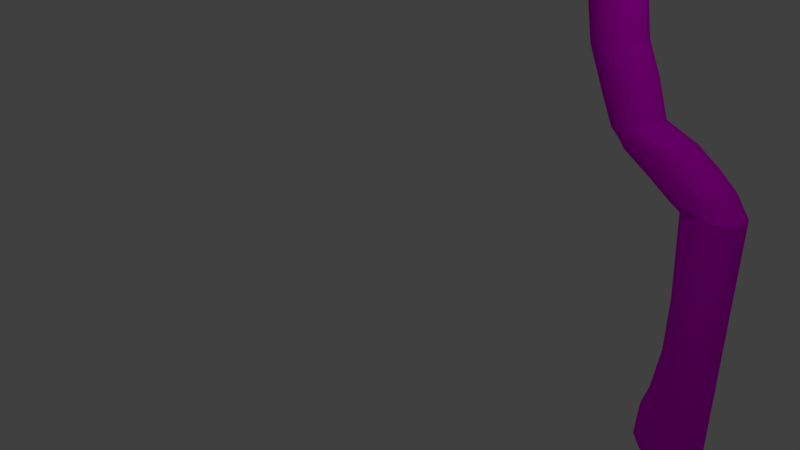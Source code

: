 # Source: Catapult1.blend  (saved by Blender 2.79.0; exported with 4.5.12 LTS)
import bpy
from mathutils import Matrix  # noqa: F401  (used for matrix-valued properties, if any)

bpy.ops.wm.read_factory_settings(use_empty=True)
scene = bpy.context.scene
scene.name = 'Scene'

# ---- collections
col_collection_1 = bpy.data.collections.new('Collection 1'); scene.collection.children.link(col_collection_1)

# ---- images (referenced by path relative to the original .blend; pixels are not part of the script)
import os
ASSET_DIR = os.environ.get("B2B_ASSET_DIR", "")  # directory of the original .blend (textures are referenced by path, not embedded)
HERE = os.path.dirname(os.path.abspath(__file__))  # packed textures are extracted next to this script under _unpacked/

def load_image(name, relpath, width, height, colorspace="sRGB"):
    """Load a texture the original file referenced (path relative to the .blend, or extracted next to this script)."""
    p = next((c for c in (os.path.join(HERE, relpath), os.path.join(ASSET_DIR, relpath)) if relpath and os.path.exists(c)), "")
    if p:
        img = bpy.data.images.load(p, check_existing=True)
        img.name = name
    else:  # same state as the original file: an image datablock whose file is absent (Cycles renders it pink)
        img = bpy.data.images.new(name, width, height)
        img.source = "FILE"
        img.filepath = "//" + (relpath or name)
    img.colorspace_settings.name = colorspace
    return img
img_wood_jpg = load_image('wood.jpg', 'wood.jpg', 1024, 1024, 'sRGB')

# ---- materials (node trees are filled in below, after node groups)
mat_material_009 = bpy.data.materials.new('Material.009')
mat_material_009.alpha_threshold = 0.0
mat_material_009.diffuse_color = (0.04518, 0.01254, 0.003083, 1.0)
mat_material_009.roughness = 0.5
mat_material_008 = bpy.data.materials.new('Material.008')
mat_material_008.alpha_threshold = 0.0
mat_material_008.diffuse_color = (0.305, 0.06882, 0.007328, 1.0)
mat_material_008.specular_color = (0.4487, 0.0984, 0.009621)
mat_material_008.roughness = 0.5

# ---- material node trees
mat_material_009.use_nodes = True; mat_material_009.node_tree.nodes.clear()
_N = mat_material_009.node_tree.nodes; _L = mat_material_009.node_tree.links
n0 = _N.new('ShaderNodeOutputMaterial'); n0.name = 'Material Output'; n0.location = (300, 300)
n1 = _N.new('ShaderNodeBsdfDiffuse'); n1.name = 'Diffuse BSDF'; n1.location = (10, 300)
n1.inputs[0].default_value = (0.0356, 0.009721, 0.002428, 1.0)
_L.new(n1.outputs[0], n0.inputs[0])
n0.is_active_output = True
mat_material_008.use_nodes = True; mat_material_008.node_tree.nodes.clear()
_N = mat_material_008.node_tree.nodes; _L = mat_material_008.node_tree.links
n0 = _N.new('ShaderNodeOutputMaterial'); n0.name = 'Material Output'; n0.location = (300, 300)
n1 = _N.new('ShaderNodeBsdfDiffuse'); n1.name = 'Diffuse BSDF'; n1.location = (10, 300)
n2 = _N.new('ShaderNodeTexImage'); n2.name = 'Image Texture'; n2.location = (-180, 300)
n2.width = 140
n2.image = img_wood_jpg
_L.new(n1.outputs[0], n0.inputs[0])
_L.new(n2.outputs[0], n1.inputs[0])
n0.is_active_output = True

# ---- world
world_world = bpy.data.worlds.new('World'); scene.world = world_world
world_world.color = (0.05088, 0.05088, 0.05088)
world_world.use_sun_shadow = False
world_world.sun_shadow_jitter_overblur = 0.0
world_world.cycles.sampling_method = 'MANUAL'

# ---- cameras
cam_camera = bpy.data.cameras.new('Camera')
cam_camera.clip_end = 100.0
cam_camera.lens = 35.0
cam_camera.sensor_width = 32.0
cam_camera.sensor_height = 18.0
cam_camera.ortho_scale = 7.314
cam_camera.dof.focus_distance = 0.0

# ---- lights
light_lamp = bpy.data.lights.new('Lamp', 'POINT')
light_lamp.transmission_factor = 0.0
light_lamp.cutoff_distance = 30.0
light_lamp.energy = 100.0
light_lamp.shadow_buffer_clip_start = 1.001
light_lamp.shadow_soft_size = 0.1
light_lamp.shadow_maximum_resolution = 0.006
light_lamp.use_absolute_resolution = True

# ---- meshes
me_torus = bpy.data.meshes.new('Torus')
me_torus.from_pydata([(1.25, 0.0, 0.0), (1.217, 0.0, 0.125), (1.125, 0.0, 0.2165), (1.0, 0.0, 0.25), (0.875, 0.0, 0.2165), (0.7835, 0.0, 0.125), (0.75, 0.0, 3.062e-17), (0.7835, 0.0, -0.125), (0.875, 0.0, -0.2165), (1.0, 0.0, -0.25), (1.125, 0.0, -0.2165), (1.217, 0.0, -0.125), (1.239, 0.1632, 0.0), (1.206, 0.1588, 0.125), (1.115, 0.1468, 0.2165), (0.9914, 0.1305, 0.25), (0.8675, 0.1142, 0.2165), (0.7768, 0.1023, 0.125), (0.7436, 0.09789, 3.062e-17), (0.7768, 0.1023, -0.125), (0.8675, 0.1142, -0.2165), (0.9914, 0.1305, -0.25), (1.115, 0.1468, -0.2165), (1.206, 0.1588, -0.125), (1.207, 0.3235, 0.0), (1.175, 0.3149, 0.125), (1.087, 0.2912, 0.2165), (0.9659, 0.2588, 0.25), (0.8452, 0.2265, 0.2165), (0.7568, 0.2028, 0.125), (0.7244, 0.1941, 3.062e-17), (0.7568, 0.2028, -0.125), (0.8452, 0.2265, -0.2165), (0.9659, 0.2588, -0.25), (1.087, 0.2912, -0.2165), (1.175, 0.3149, -0.125), (1.155, 0.4784, 0.0), (1.124, 0.4655, 0.125), (1.039, 0.4305, 0.2165), (0.9239, 0.3827, 0.25), (0.8084, 0.3348, 0.2165), (0.7239, 0.2998, 0.125), (0.6929, 0.287, 3.062e-17), (0.7239, 0.2998, -0.125), (0.8084, 0.3348, -0.2165), (0.9239, 0.3827, -0.25), (1.039, 0.4305, -0.2165), (1.124, 0.4655, -0.125), (1.083, 0.625, 0.0), (1.054, 0.6083, 0.125), (0.9743, 0.5625, 0.2165), (0.866, 0.5, 0.25), (0.7578, 0.4375, 0.2165), (0.6785, 0.3917, 0.125), (0.6495, 0.375, 3.062e-17), (0.6785, 0.3917, -0.125), (0.7578, 0.4375, -0.2165), (0.866, 0.5, -0.25), (0.9743, 0.5625, -0.2165), (1.054, 0.6083, -0.125), (0.9917, 0.761, 0.0), (0.9651, 0.7406, 0.125), (0.8925, 0.6849, 0.2165), (0.7934, 0.6088, 0.25), (0.6942, 0.5327, 0.2165), (0.6216, 0.477, 0.125), (0.595, 0.4566, 3.062e-17), (0.6216, 0.477, -0.125), (0.6942, 0.5327, -0.2165), (0.7934, 0.6088, -0.25), (0.8925, 0.6849, -0.2165), (0.9651, 0.7406, -0.125), (0.8839, 0.8839, 0.0), (0.8602, 0.8602, 0.125), (0.7955, 0.7955, 0.2165), (0.7071, 0.7071, 0.25), (0.6187, 0.6187, 0.2165), (0.554, 0.554, 0.125), (0.5303, 0.5303, 3.062e-17), (0.554, 0.554, -0.125), (0.6187, 0.6187, -0.2165), (0.7071, 0.7071, -0.25), (0.7955, 0.7955, -0.2165), (0.8602, 0.8602, -0.125), (0.761, 0.9917, 0.0), (0.7406, 0.9651, 0.125), (0.6849, 0.8925, 0.2165), (0.6088, 0.7934, 0.25), (0.5327, 0.6942, 0.2165), (0.477, 0.6216, 0.125), (0.4566, 0.595, 3.062e-17), (0.477, 0.6216, -0.125), (0.5327, 0.6942, -0.2165), (0.6088, 0.7934, -0.25), (0.6849, 0.8925, -0.2165), (0.7406, 0.9651, -0.125), (0.625, 1.083, 0.0), (0.6083, 1.054, 0.125), (0.5625, 0.9743, 0.2165), (0.5, 0.866, 0.25), (0.4375, 0.7578, 0.2165), (0.3917, 0.6785, 0.125), (0.375, 0.6495, 3.062e-17), (0.3917, 0.6785, -0.125), (0.4375, 0.7578, -0.2165), (0.5, 0.866, -0.25), (0.5625, 0.9743, -0.2165), (0.6083, 1.054, -0.125), (0.4784, 1.155, 0.0), (0.4655, 1.124, 0.125), (0.4305, 1.039, 0.2165), (0.3827, 0.9239, 0.25), (0.3348, 0.8084, 0.2165), (0.2998, 0.7239, 0.125), (0.287, 0.6929, 3.062e-17), (0.2998, 0.7239, -0.125), (0.3348, 0.8084, -0.2165), (0.3827, 0.9239, -0.25), (0.4305, 1.039, -0.2165), (0.4655, 1.124, -0.125), (0.3235, 1.207, 0.0), (0.3149, 1.175, 0.125), (0.2912, 1.087, 0.2165), (0.2588, 0.9659, 0.25), (0.2265, 0.8452, 0.2165), (0.2028, 0.7568, 0.125), (0.1941, 0.7244, 3.062e-17), (0.2028, 0.7568, -0.125), (0.2265, 0.8452, -0.2165), (0.2588, 0.9659, -0.25), (0.2912, 1.087, -0.2165), (0.3149, 1.175, -0.125), (0.1632, 1.239, 0.0), (0.1588, 1.206, 0.125), (0.1468, 1.115, 0.2165), (0.1305, 0.9914, 0.25), (0.1142, 0.8675, 0.2165), (0.1023, 0.7768, 0.125), (0.09789, 0.7436, 3.062e-17), (0.1023, 0.7768, -0.125), (0.1142, 0.8675, -0.2165), (0.1305, 0.9914, -0.25), (0.1468, 1.115, -0.2165), (0.1588, 1.206, -0.125), (9.437e-08, 1.25, 0.0), (9.184e-08, 1.217, 0.125), (8.494e-08, 1.125, 0.2165), (7.55e-08, 1.0, 0.25), (6.606e-08, 0.875, 0.2165), (5.915e-08, 0.7835, 0.125), (5.662e-08, 0.75, 3.062e-17), (5.915e-08, 0.7835, -0.125), (6.606e-08, 0.875, -0.2165), (7.55e-08, 1.0, -0.25), (8.494e-08, 1.125, -0.2165), (9.184e-08, 1.217, -0.125), (-0.1632, 1.239, 0.0), (-0.1588, 1.206, 0.125), (-0.1468, 1.115, 0.2165), (-0.1305, 0.9914, 0.25), (-0.1142, 0.8675, 0.2165), (-0.1023, 0.7768, 0.125), (-0.09789, 0.7436, 3.062e-17), (-0.1023, 0.7768, -0.125), (-0.1142, 0.8675, -0.2165), (-0.1305, 0.9914, -0.25), (-0.1468, 1.115, -0.2165), (-0.1588, 1.206, -0.125), (-0.3235, 1.207, 0.0), (-0.3149, 1.175, 0.125), (-0.2912, 1.087, 0.2165), (-0.2588, 0.9659, 0.25), (-0.2265, 0.8452, 0.2165), (-0.2028, 0.7568, 0.125), (-0.1941, 0.7244, 3.062e-17), (-0.2028, 0.7568, -0.125), (-0.2265, 0.8452, -0.2165), (-0.2588, 0.9659, -0.25), (-0.2912, 1.087, -0.2165), (-0.3149, 1.175, -0.125), (-0.4784, 1.155, 0.0), (-0.4655, 1.124, 0.125), (-0.4305, 1.039, 0.2165), (-0.3827, 0.9239, 0.25), (-0.3348, 0.8084, 0.2165), (-0.2998, 0.7239, 0.125), (-0.287, 0.6929, 3.062e-17), (-0.2998, 0.7239, -0.125), (-0.3348, 0.8084, -0.2165), (-0.3827, 0.9239, -0.25), (-0.4305, 1.039, -0.2165), (-0.4655, 1.124, -0.125), (-0.625, 1.083, 0.0), (-0.6083, 1.054, 0.125), (-0.5625, 0.9743, 0.2165), (-0.5, 0.866, 0.25), (-0.4375, 0.7578, 0.2165), (-0.3917, 0.6785, 0.125), (-0.375, 0.6495, 3.062e-17), (-0.3917, 0.6785, -0.125), (-0.4375, 0.7578, -0.2165), (-0.5, 0.866, -0.25), (-0.5625, 0.9743, -0.2165), (-0.6083, 1.054, -0.125), (-0.761, 0.9917, 0.0), (-0.7406, 0.9651, 0.125), (-0.6849, 0.8925, 0.2165), (-0.6088, 0.7934, 0.25), (-0.5327, 0.6942, 0.2165), (-0.477, 0.6216, 0.125), (-0.4566, 0.595, 3.062e-17), (-0.477, 0.6216, -0.125), (-0.5327, 0.6942, -0.2165), (-0.6088, 0.7934, -0.25), (-0.6849, 0.8925, -0.2165), (-0.7406, 0.9651, -0.125), (-0.8839, 0.8839, 0.0), (-0.8602, 0.8602, 0.125), (-0.7955, 0.7955, 0.2165), (-0.7071, 0.7071, 0.25), (-0.6187, 0.6187, 0.2165), (-0.554, 0.554, 0.125), (-0.5303, 0.5303, 3.062e-17), (-0.554, 0.554, -0.125), (-0.6187, 0.6187, -0.2165), (-0.7071, 0.7071, -0.25), (-0.7955, 0.7955, -0.2165), (-0.8602, 0.8602, -0.125), (-0.9917, 0.761, 0.0), (-0.9651, 0.7406, 0.125), (-0.8925, 0.6849, 0.2165), (-0.7934, 0.6088, 0.25), (-0.6942, 0.5327, 0.2165), (-0.6216, 0.477, 0.125), (-0.595, 0.4566, 3.062e-17), (-0.6216, 0.477, -0.125), (-0.6942, 0.5327, -0.2165), (-0.7934, 0.6088, -0.25), (-0.8925, 0.6849, -0.2165), (-0.9651, 0.7406, -0.125), (-1.083, 0.625, 0.0), (-1.054, 0.6083, 0.125), (-0.9743, 0.5625, 0.2165), (-0.866, 0.5, 0.25), (-0.7578, 0.4375, 0.2165), (-0.6785, 0.3917, 0.125), (-0.6495, 0.375, 3.062e-17), (-0.6785, 0.3917, -0.125), (-0.7578, 0.4375, -0.2165), (-0.866, 0.5, -0.25), (-0.9743, 0.5625, -0.2165), (-1.054, 0.6083, -0.125), (-1.155, 0.4784, 0.0), (-1.124, 0.4655, 0.125), (-1.039, 0.4305, 0.2165), (-0.9239, 0.3827, 0.25), (-0.8084, 0.3348, 0.2165), (-0.7239, 0.2998, 0.125), (-0.6929, 0.287, 3.062e-17), (-0.7239, 0.2998, -0.125), (-0.8084, 0.3348, -0.2165), (-0.9239, 0.3827, -0.25), (-1.039, 0.4305, -0.2165), (-1.124, 0.4655, -0.125), (-1.207, 0.3235, 0.0), (-1.175, 0.3149, 0.125), (-1.087, 0.2912, 0.2165), (-0.9659, 0.2588, 0.25), (-0.8452, 0.2265, 0.2165), (-0.7568, 0.2028, 0.125), (-0.7244, 0.1941, 3.062e-17), (-0.7568, 0.2028, -0.125), (-0.8452, 0.2265, -0.2165), (-0.9659, 0.2588, -0.25), (-1.087, 0.2912, -0.2165), (-1.175, 0.3149, -0.125), (-1.239, 0.1632, 0.0), (-1.206, 0.1588, 0.125), (-1.115, 0.1468, 0.2165), (-0.9914, 0.1305, 0.25), (-0.8675, 0.1142, 0.2165), (-0.7768, 0.1023, 0.125), (-0.7436, 0.09789, 3.062e-17), (-0.7768, 0.1023, -0.125), (-0.8675, 0.1142, -0.2165), (-0.9914, 0.1305, -0.25), (-1.115, 0.1468, -0.2165), (-1.206, 0.1588, -0.125), (-1.25, 1.093e-07, 0.0), (-1.217, 1.064e-07, 0.125), (-1.125, 9.835e-08, 0.2165), (-1.0, 8.742e-08, 0.25), (-0.875, 7.649e-08, 0.2165), (-0.7835, 6.85e-08, 0.125), (-0.75, 6.557e-08, 3.062e-17), (-0.7835, 6.85e-08, -0.125), (-0.875, 7.649e-08, -0.2165), (-1.0, 8.742e-08, -0.25), (-1.125, 9.835e-08, -0.2165), (-1.217, 1.064e-07, -0.125), (-1.239, -0.1632, 0.0), (-1.206, -0.1588, 0.125), (-1.115, -0.1468, 0.2165), (-0.9914, -0.1305, 0.25), (-0.8675, -0.1142, 0.2165), (-0.7768, -0.1023, 0.125), (-0.7436, -0.09789, 3.062e-17), (-0.7768, -0.1023, -0.125), (-0.8675, -0.1142, -0.2165), (-0.9914, -0.1305, -0.25), (-1.115, -0.1468, -0.2165), (-1.206, -0.1588, -0.125), (-1.207, -0.3235, 0.0), (-1.175, -0.3149, 0.125), (-1.087, -0.2912, 0.2165), (-0.9659, -0.2588, 0.25), (-0.8452, -0.2265, 0.2165), (-0.7568, -0.2028, 0.125), (-0.7244, -0.1941, 3.062e-17), (-0.7568, -0.2028, -0.125), (-0.8452, -0.2265, -0.2165), (-0.9659, -0.2588, -0.25), (-1.087, -0.2912, -0.2165), (-1.175, -0.3149, -0.125), (-1.155, -0.4784, 0.0), (-1.124, -0.4655, 0.125), (-1.039, -0.4305, 0.2165), (-0.9239, -0.3827, 0.25), (-0.8084, -0.3348, 0.2165), (-0.7239, -0.2998, 0.125), (-0.6929, -0.287, 3.062e-17), (-0.7239, -0.2998, -0.125), (-0.8084, -0.3348, -0.2165), (-0.9239, -0.3827, -0.25), (-1.039, -0.4305, -0.2165), (-1.124, -0.4655, -0.125), (-1.083, -0.625, 0.0), (-1.054, -0.6083, 0.125), (-0.9743, -0.5625, 0.2165), (-0.866, -0.5, 0.25), (-0.7578, -0.4375, 0.2165), (-0.6785, -0.3917, 0.125), (-0.6495, -0.375, 3.062e-17), (-0.6785, -0.3917, -0.125), (-0.7578, -0.4375, -0.2165), (-0.866, -0.5, -0.25), (-0.9743, -0.5625, -0.2165), (-1.054, -0.6083, -0.125), (-0.9917, -0.761, 0.0), (-0.9651, -0.7406, 0.125), (-0.8925, -0.6849, 0.2165), (-0.7934, -0.6088, 0.25), (-0.6942, -0.5327, 0.2165), (-0.6216, -0.477, 0.125), (-0.595, -0.4566, 3.062e-17), (-0.6216, -0.477, -0.125), (-0.6942, -0.5327, -0.2165), (-0.7934, -0.6088, -0.25), (-0.8925, -0.6849, -0.2165), (-0.9651, -0.7406, -0.125), (-0.8839, -0.8839, 0.0), (-0.8602, -0.8602, 0.125), (-0.7955, -0.7955, 0.2165), (-0.7071, -0.7071, 0.25), (-0.6187, -0.6187, 0.2165), (-0.554, -0.554, 0.125), (-0.5303, -0.5303, 3.062e-17), (-0.554, -0.554, -0.125), (-0.6187, -0.6187, -0.2165), (-0.7071, -0.7071, -0.25), (-0.7955, -0.7955, -0.2165), (-0.8602, -0.8602, -0.125), (-0.761, -0.9917, 0.0), (-0.7406, -0.9651, 0.125), (-0.6849, -0.8925, 0.2165), (-0.6088, -0.7934, 0.25), (-0.5327, -0.6942, 0.2165), (-0.477, -0.6216, 0.125), (-0.4566, -0.595, 3.062e-17), (-0.477, -0.6216, -0.125), (-0.5327, -0.6942, -0.2165), (-0.6088, -0.7934, -0.25), (-0.6849, -0.8925, -0.2165), (-0.7406, -0.9651, -0.125), (-0.625, -1.083, 0.0), (-0.6083, -1.054, 0.125), (-0.5625, -0.9743, 0.2165), (-0.5, -0.866, 0.25), (-0.4375, -0.7578, 0.2165), (-0.3917, -0.6785, 0.125), (-0.375, -0.6495, 3.062e-17), (-0.3917, -0.6785, -0.125), (-0.4375, -0.7578, -0.2165), (-0.5, -0.866, -0.25), (-0.5625, -0.9743, -0.2165), (-0.6083, -1.054, -0.125), (-0.4784, -1.155, 0.0), (-0.4655, -1.124, 0.125), (-0.4305, -1.039, 0.2165), (-0.3827, -0.9239, 0.25), (-0.3348, -0.8084, 0.2165), (-0.2998, -0.7239, 0.125), (-0.287, -0.6929, 3.062e-17), (-0.2998, -0.7239, -0.125), (-0.3348, -0.8084, -0.2165), (-0.3827, -0.9239, -0.25), (-0.4305, -1.039, -0.2165), (-0.4655, -1.124, -0.125), (-0.3235, -1.207, 0.0), (-0.3149, -1.175, 0.125), (-0.2912, -1.087, 0.2165), (-0.2588, -0.9659, 0.25), (-0.2265, -0.8452, 0.2165), (-0.2028, -0.7568, 0.125), (-0.1941, -0.7244, 3.062e-17), (-0.2028, -0.7568, -0.125), (-0.2265, -0.8452, -0.2165), (-0.2588, -0.9659, -0.25), (-0.2912, -1.087, -0.2165), (-0.3149, -1.175, -0.125), (-0.1632, -1.239, 0.0), (-0.1588, -1.206, 0.125), (-0.1468, -1.115, 0.2165), (-0.1305, -0.9914, 0.25), (-0.1142, -0.8675, 0.2165), (-0.1023, -0.7768, 0.125), (-0.0979, -0.7436, 3.062e-17), (-0.1023, -0.7768, -0.125), (-0.1142, -0.8675, -0.2165), (-0.1305, -0.9914, -0.25), (-0.1468, -1.115, -0.2165), (-0.1588, -1.206, -0.125), (9.437e-08, -1.25, 0.0), (9.184e-08, -1.217, 0.125), (8.494e-08, -1.125, 0.2165), (7.55e-08, -1.0, 0.25), (6.606e-08, -0.875, 0.2165), (5.915e-08, -0.7835, 0.125), (5.662e-08, -0.75, 3.062e-17), (5.915e-08, -0.7835, -0.125), (6.606e-08, -0.875, -0.2165), (7.55e-08, -1.0, -0.25), (8.494e-08, -1.125, -0.2165), (9.184e-08, -1.217, -0.125), (0.1632, -1.239, 0.0), (0.1588, -1.206, 0.125), (0.1468, -1.115, 0.2165), (0.1305, -0.9914, 0.25), (0.1142, -0.8675, 0.2165), (0.1023, -0.7768, 0.125), (0.09789, -0.7436, 3.062e-17), (0.1023, -0.7768, -0.125), (0.1142, -0.8675, -0.2165), (0.1305, -0.9914, -0.25), (0.1468, -1.115, -0.2165), (0.1588, -1.206, -0.125), (0.3235, -1.207, 0.0), (0.3149, -1.175, 0.125), (0.2912, -1.087, 0.2165), (0.2588, -0.9659, 0.25), (0.2265, -0.8452, 0.2165), (0.2028, -0.7568, 0.125), (0.1941, -0.7244, 3.062e-17), (0.2028, -0.7568, -0.125), (0.2265, -0.8452, -0.2165), (0.2588, -0.9659, -0.25), (0.2912, -1.087, -0.2165), (0.3149, -1.175, -0.125), (0.4784, -1.155, 0.0), (0.4655, -1.124, 0.125), (0.4305, -1.039, 0.2165), (0.3827, -0.9239, 0.25), (0.3348, -0.8084, 0.2165), (0.2998, -0.7239, 0.125), (0.287, -0.6929, 3.062e-17), (0.2998, -0.7239, -0.125), (0.3348, -0.8084, -0.2165), (0.3827, -0.9239, -0.25), (0.4305, -1.039, -0.2165), (0.4655, -1.124, -0.125), (0.625, -1.083, 0.0), (0.6083, -1.054, 0.125), (0.5625, -0.9743, 0.2165), (0.5, -0.866, 0.25), (0.4375, -0.7578, 0.2165), (0.3917, -0.6785, 0.125), (0.375, -0.6495, 3.062e-17), (0.3917, -0.6785, -0.125), (0.4375, -0.7578, -0.2165), (0.5, -0.866, -0.25), (0.5625, -0.9743, -0.2165), (0.6083, -1.054, -0.125), (0.761, -0.9917, 0.0), (0.7406, -0.9651, 0.125), (0.6849, -0.8925, 0.2165), (0.6088, -0.7934, 0.25), (0.5327, -0.6942, 0.2165), (0.477, -0.6216, 0.125), (0.4566, -0.595, 3.062e-17), (0.477, -0.6216, -0.125), (0.5327, -0.6942, -0.2165), (0.6088, -0.7934, -0.25), (0.6849, -0.8925, -0.2165), (0.7406, -0.9651, -0.125), (0.8839, -0.8839, 0.0), (0.8602, -0.8602, 0.125), (0.7955, -0.7955, 0.2165), (0.7071, -0.7071, 0.25), (0.6187, -0.6187, 0.2165), (0.554, -0.554, 0.125), (0.5303, -0.5303, 3.062e-17), (0.554, -0.554, -0.125), (0.6187, -0.6187, -0.2165), (0.7071, -0.7071, -0.25), (0.7955, -0.7955, -0.2165), (0.8602, -0.8602, -0.125), (0.9917, -0.761, 0.0), (0.9651, -0.7406, 0.125), (0.8925, -0.6849, 0.2165), (0.7934, -0.6088, 0.25), (0.6942, -0.5327, 0.2165), (0.6216, -0.477, 0.125), (0.595, -0.4566, 3.062e-17), (0.6216, -0.477, -0.125), (0.6942, -0.5327, -0.2165), (0.7934, -0.6088, -0.25), (0.8925, -0.6849, -0.2165), (0.9651, -0.7406, -0.125), (1.083, -0.625, 0.0), (1.054, -0.6083, 0.125), (0.9743, -0.5625, 0.2165), (0.866, -0.5, 0.25), (0.7578, -0.4375, 0.2165), (0.6785, -0.3917, 0.125), (0.6495, -0.375, 3.062e-17), (0.6785, -0.3917, -0.125), (0.7578, -0.4375, -0.2165), (0.866, -0.5, -0.25), (0.9743, -0.5625, -0.2165), (1.054, -0.6083, -0.125), (1.155, -0.4784, 0.0), (1.124, -0.4655, 0.125), (1.039, -0.4305, 0.2165), (0.9239, -0.3827, 0.25), (0.8084, -0.3348, 0.2165), (0.7239, -0.2998, 0.125), (0.6929, -0.287, 3.062e-17), (0.7239, -0.2998, -0.125), (0.8084, -0.3348, -0.2165), (0.9239, -0.3827, -0.25), (1.039, -0.4305, -0.2165), (1.124, -0.4655, -0.125), (1.207, -0.3235, 0.0), (1.175, -0.3149, 0.125), (1.087, -0.2912, 0.2165), (0.9659, -0.2588, 0.25), (0.8452, -0.2265, 0.2165), (0.7568, -0.2028, 0.125), (0.7244, -0.1941, 3.062e-17), (0.7568, -0.2028, -0.125), (0.8452, -0.2265, -0.2165), (0.9659, -0.2588, -0.25), (1.087, -0.2912, -0.2165), (1.175, -0.3149, -0.125), (1.239, -0.1632, 0.0), (1.206, -0.1588, 0.125), (1.115, -0.1468, 0.2165), (0.9914, -0.1305, 0.25), (0.8675, -0.1142, 0.2165), (0.7768, -0.1023, 0.125), (0.7436, -0.09789, 3.062e-17), (0.7768, -0.1023, -0.125), (0.8675, -0.1142, -0.2165), (0.9914, -0.1305, -0.25), (1.115, -0.1468, -0.2165), (1.206, -0.1588, -0.125)], [], [(0, 12, 13, 1), (1, 13, 14, 2), (2, 14, 15, 3), (3, 15, 16, 4), (4, 16, 17, 5), (5, 17, 18, 6), (6, 18, 19, 7), (7, 19, 20, 8), (8, 20, 21, 9), (9, 21, 22, 10), (10, 22, 23, 11), (11, 23, 12, 0), (12, 24, 25, 13), (13, 25, 26, 14), (14, 26, 27, 15), (15, 27, 28, 16), (16, 28, 29, 17), (17, 29, 30, 18), (18, 30, 31, 19), (19, 31, 32, 20), (20, 32, 33, 21), (21, 33, 34, 22), (22, 34, 35, 23), (23, 35, 24, 12), (24, 36, 37, 25), (25, 37, 38, 26), (26, 38, 39, 27), (27, 39, 40, 28), (28, 40, 41, 29), (29, 41, 42, 30), (30, 42, 43, 31), (31, 43, 44, 32), (32, 44, 45, 33), (33, 45, 46, 34), (34, 46, 47, 35), (35, 47, 36, 24), (36, 48, 49, 37), (37, 49, 50, 38), (38, 50, 51, 39), (39, 51, 52, 40), (40, 52, 53, 41), (41, 53, 54, 42), (42, 54, 55, 43), (43, 55, 56, 44), (44, 56, 57, 45), (45, 57, 58, 46), (46, 58, 59, 47), (47, 59, 48, 36), (48, 60, 61, 49), (49, 61, 62, 50), (50, 62, 63, 51), (51, 63, 64, 52), (52, 64, 65, 53), (53, 65, 66, 54), (54, 66, 67, 55), (55, 67, 68, 56), (56, 68, 69, 57), (57, 69, 70, 58), (58, 70, 71, 59), (59, 71, 60, 48), (60, 72, 73, 61), (61, 73, 74, 62), (62, 74, 75, 63), (63, 75, 76, 64), (64, 76, 77, 65), (65, 77, 78, 66), (66, 78, 79, 67), (67, 79, 80, 68), (68, 80, 81, 69), (69, 81, 82, 70), (70, 82, 83, 71), (71, 83, 72, 60), (72, 84, 85, 73), (73, 85, 86, 74), (74, 86, 87, 75), (75, 87, 88, 76), (76, 88, 89, 77), (77, 89, 90, 78), (78, 90, 91, 79), (79, 91, 92, 80), (80, 92, 93, 81), (81, 93, 94, 82), (82, 94, 95, 83), (83, 95, 84, 72), (84, 96, 97, 85), (85, 97, 98, 86), (86, 98, 99, 87), (87, 99, 100, 88), (88, 100, 101, 89), (89, 101, 102, 90), (90, 102, 103, 91), (91, 103, 104, 92), (92, 104, 105, 93), (93, 105, 106, 94), (94, 106, 107, 95), (95, 107, 96, 84), (96, 108, 109, 97), (97, 109, 110, 98), (98, 110, 111, 99), (99, 111, 112, 100), (100, 112, 113, 101), (101, 113, 114, 102), (102, 114, 115, 103), (103, 115, 116, 104), (104, 116, 117, 105), (105, 117, 118, 106), (106, 118, 119, 107), (107, 119, 108, 96), (108, 120, 121, 109), (109, 121, 122, 110), (110, 122, 123, 111), (111, 123, 124, 112), (112, 124, 125, 113), (113, 125, 126, 114), (114, 126, 127, 115), (115, 127, 128, 116), (116, 128, 129, 117), (117, 129, 130, 118), (118, 130, 131, 119), (119, 131, 120, 108), (120, 132, 133, 121), (121, 133, 134, 122), (122, 134, 135, 123), (123, 135, 136, 124), (124, 136, 137, 125), (125, 137, 138, 126), (126, 138, 139, 127), (127, 139, 140, 128), (128, 140, 141, 129), (129, 141, 142, 130), (130, 142, 143, 131), (131, 143, 132, 120), (132, 144, 145, 133), (133, 145, 146, 134), (134, 146, 147, 135), (135, 147, 148, 136), (136, 148, 149, 137), (137, 149, 150, 138), (138, 150, 151, 139), (139, 151, 152, 140), (140, 152, 153, 141), (141, 153, 154, 142), (142, 154, 155, 143), (143, 155, 144, 132), (144, 156, 157, 145), (145, 157, 158, 146), (146, 158, 159, 147), (147, 159, 160, 148), (148, 160, 161, 149), (149, 161, 162, 150), (150, 162, 163, 151), (151, 163, 164, 152), (152, 164, 165, 153), (153, 165, 166, 154), (154, 166, 167, 155), (155, 167, 156, 144), (156, 168, 169, 157), (157, 169, 170, 158), (158, 170, 171, 159), (159, 171, 172, 160), (160, 172, 173, 161), (161, 173, 174, 162), (162, 174, 175, 163), (163, 175, 176, 164), (164, 176, 177, 165), (165, 177, 178, 166), (166, 178, 179, 167), (167, 179, 168, 156), (168, 180, 181, 169), (169, 181, 182, 170), (170, 182, 183, 171), (171, 183, 184, 172), (172, 184, 185, 173), (173, 185, 186, 174), (174, 186, 187, 175), (175, 187, 188, 176), (176, 188, 189, 177), (177, 189, 190, 178), (178, 190, 191, 179), (179, 191, 180, 168), (180, 192, 193, 181), (181, 193, 194, 182), (182, 194, 195, 183), (183, 195, 196, 184), (184, 196, 197, 185), (185, 197, 198, 186), (186, 198, 199, 187), (187, 199, 200, 188), (188, 200, 201, 189), (189, 201, 202, 190), (190, 202, 203, 191), (191, 203, 192, 180), (192, 204, 205, 193), (193, 205, 206, 194), (194, 206, 207, 195), (195, 207, 208, 196), (196, 208, 209, 197), (197, 209, 210, 198), (198, 210, 211, 199), (199, 211, 212, 200), (200, 212, 213, 201), (201, 213, 214, 202), (202, 214, 215, 203), (203, 215, 204, 192), (204, 216, 217, 205), (205, 217, 218, 206), (206, 218, 219, 207), (207, 219, 220, 208), (208, 220, 221, 209), (209, 221, 222, 210), (210, 222, 223, 211), (211, 223, 224, 212), (212, 224, 225, 213), (213, 225, 226, 214), (214, 226, 227, 215), (215, 227, 216, 204), (216, 228, 229, 217), (217, 229, 230, 218), (218, 230, 231, 219), (219, 231, 232, 220), (220, 232, 233, 221), (221, 233, 234, 222), (222, 234, 235, 223), (223, 235, 236, 224), (224, 236, 237, 225), (225, 237, 238, 226), (226, 238, 239, 227), (227, 239, 228, 216), (228, 240, 241, 229), (229, 241, 242, 230), (230, 242, 243, 231), (231, 243, 244, 232), (232, 244, 245, 233), (233, 245, 246, 234), (234, 246, 247, 235), (235, 247, 248, 236), (236, 248, 249, 237), (237, 249, 250, 238), (238, 250, 251, 239), (239, 251, 240, 228), (240, 252, 253, 241), (241, 253, 254, 242), (242, 254, 255, 243), (243, 255, 256, 244), (244, 256, 257, 245), (245, 257, 258, 246), (246, 258, 259, 247), (247, 259, 260, 248), (248, 260, 261, 249), (249, 261, 262, 250), (250, 262, 263, 251), (251, 263, 252, 240), (252, 264, 265, 253), (253, 265, 266, 254), (254, 266, 267, 255), (255, 267, 268, 256), (256, 268, 269, 257), (257, 269, 270, 258), (258, 270, 271, 259), (259, 271, 272, 260), (260, 272, 273, 261), (261, 273, 274, 262), (262, 274, 275, 263), (263, 275, 264, 252), (264, 276, 277, 265), (265, 277, 278, 266), (266, 278, 279, 267), (267, 279, 280, 268), (268, 280, 281, 269), (269, 281, 282, 270), (270, 282, 283, 271), (271, 283, 284, 272), (272, 284, 285, 273), (273, 285, 286, 274), (274, 286, 287, 275), (275, 287, 276, 264), (276, 288, 289, 277), (277, 289, 290, 278), (278, 290, 291, 279), (279, 291, 292, 280), (280, 292, 293, 281), (281, 293, 294, 282), (282, 294, 295, 283), (283, 295, 296, 284), (284, 296, 297, 285), (285, 297, 298, 286), (286, 298, 299, 287), (287, 299, 288, 276), (288, 300, 301, 289), (289, 301, 302, 290), (290, 302, 303, 291), (291, 303, 304, 292), (292, 304, 305, 293), (293, 305, 306, 294), (294, 306, 307, 295), (295, 307, 308, 296), (296, 308, 309, 297), (297, 309, 310, 298), (298, 310, 311, 299), (299, 311, 300, 288), (300, 312, 313, 301), (301, 313, 314, 302), (302, 314, 315, 303), (303, 315, 316, 304), (304, 316, 317, 305), (305, 317, 318, 306), (306, 318, 319, 307), (307, 319, 320, 308), (308, 320, 321, 309), (309, 321, 322, 310), (310, 322, 323, 311), (311, 323, 312, 300), (312, 324, 325, 313), (313, 325, 326, 314), (314, 326, 327, 315), (315, 327, 328, 316), (316, 328, 329, 317), (317, 329, 330, 318), (318, 330, 331, 319), (319, 331, 332, 320), (320, 332, 333, 321), (321, 333, 334, 322), (322, 334, 335, 323), (323, 335, 324, 312), (324, 336, 337, 325), (325, 337, 338, 326), (326, 338, 339, 327), (327, 339, 340, 328), (328, 340, 341, 329), (329, 341, 342, 330), (330, 342, 343, 331), (331, 343, 344, 332), (332, 344, 345, 333), (333, 345, 346, 334), (334, 346, 347, 335), (335, 347, 336, 324), (336, 348, 349, 337), (337, 349, 350, 338), (338, 350, 351, 339), (339, 351, 352, 340), (340, 352, 353, 341), (341, 353, 354, 342), (342, 354, 355, 343), (343, 355, 356, 344), (344, 356, 357, 345), (345, 357, 358, 346), (346, 358, 359, 347), (347, 359, 348, 336), (348, 360, 361, 349), (349, 361, 362, 350), (350, 362, 363, 351), (351, 363, 364, 352), (352, 364, 365, 353), (353, 365, 366, 354), (354, 366, 367, 355), (355, 367, 368, 356), (356, 368, 369, 357), (357, 369, 370, 358), (358, 370, 371, 359), (359, 371, 360, 348), (360, 372, 373, 361), (361, 373, 374, 362), (362, 374, 375, 363), (363, 375, 376, 364), (364, 376, 377, 365), (365, 377, 378, 366), (366, 378, 379, 367), (367, 379, 380, 368), (368, 380, 381, 369), (369, 381, 382, 370), (370, 382, 383, 371), (371, 383, 372, 360), (372, 384, 385, 373), (373, 385, 386, 374), (374, 386, 387, 375), (375, 387, 388, 376), (376, 388, 389, 377), (377, 389, 390, 378), (378, 390, 391, 379), (379, 391, 392, 380), (380, 392, 393, 381), (381, 393, 394, 382), (382, 394, 395, 383), (383, 395, 384, 372), (384, 396, 397, 385), (385, 397, 398, 386), (386, 398, 399, 387), (387, 399, 400, 388), (388, 400, 401, 389), (389, 401, 402, 390), (390, 402, 403, 391), (391, 403, 404, 392), (392, 404, 405, 393), (393, 405, 406, 394), (394, 406, 407, 395), (395, 407, 396, 384), (396, 408, 409, 397), (397, 409, 410, 398), (398, 410, 411, 399), (399, 411, 412, 400), (400, 412, 413, 401), (401, 413, 414, 402), (402, 414, 415, 403), (403, 415, 416, 404), (404, 416, 417, 405), (405, 417, 418, 406), (406, 418, 419, 407), (407, 419, 408, 396), (408, 420, 421, 409), (409, 421, 422, 410), (410, 422, 423, 411), (411, 423, 424, 412), (412, 424, 425, 413), (413, 425, 426, 414), (414, 426, 427, 415), (415, 427, 428, 416), (416, 428, 429, 417), (417, 429, 430, 418), (418, 430, 431, 419), (419, 431, 420, 408), (420, 432, 433, 421), (421, 433, 434, 422), (422, 434, 435, 423), (423, 435, 436, 424), (424, 436, 437, 425), (425, 437, 438, 426), (426, 438, 439, 427), (427, 439, 440, 428), (428, 440, 441, 429), (429, 441, 442, 430), (430, 442, 443, 431), (431, 443, 432, 420), (432, 444, 445, 433), (433, 445, 446, 434), (434, 446, 447, 435), (435, 447, 448, 436), (436, 448, 449, 437), (437, 449, 450, 438), (438, 450, 451, 439), (439, 451, 452, 440), (440, 452, 453, 441), (441, 453, 454, 442), (442, 454, 455, 443), (443, 455, 444, 432), (444, 456, 457, 445), (445, 457, 458, 446), (446, 458, 459, 447), (447, 459, 460, 448), (448, 460, 461, 449), (449, 461, 462, 450), (450, 462, 463, 451), (451, 463, 464, 452), (452, 464, 465, 453), (453, 465, 466, 454), (454, 466, 467, 455), (455, 467, 456, 444), (456, 468, 469, 457), (457, 469, 470, 458), (458, 470, 471, 459), (459, 471, 472, 460), (460, 472, 473, 461), (461, 473, 474, 462), (462, 474, 475, 463), (463, 475, 476, 464), (464, 476, 477, 465), (465, 477, 478, 466), (466, 478, 479, 467), (467, 479, 468, 456), (468, 480, 481, 469), (469, 481, 482, 470), (470, 482, 483, 471), (471, 483, 484, 472), (472, 484, 485, 473), (473, 485, 486, 474), (474, 486, 487, 475), (475, 487, 488, 476), (476, 488, 489, 477), (477, 489, 490, 478), (478, 490, 491, 479), (479, 491, 480, 468), (480, 492, 493, 481), (481, 493, 494, 482), (482, 494, 495, 483), (483, 495, 496, 484), (484, 496, 497, 485), (485, 497, 498, 486), (486, 498, 499, 487), (487, 499, 500, 488), (488, 500, 501, 489), (489, 501, 502, 490), (490, 502, 503, 491), (491, 503, 492, 480), (492, 504, 505, 493), (493, 505, 506, 494), (494, 506, 507, 495), (495, 507, 508, 496), (496, 508, 509, 497), (497, 509, 510, 498), (498, 510, 511, 499), (499, 511, 512, 500), (500, 512, 513, 501), (501, 513, 514, 502), (502, 514, 515, 503), (503, 515, 504, 492), (504, 516, 517, 505), (505, 517, 518, 506), (506, 518, 519, 507), (507, 519, 520, 508), (508, 520, 521, 509), (509, 521, 522, 510), (510, 522, 523, 511), (511, 523, 524, 512), (512, 524, 525, 513), (513, 525, 526, 514), (514, 526, 527, 515), (515, 527, 516, 504), (516, 528, 529, 517), (517, 529, 530, 518), (518, 530, 531, 519), (519, 531, 532, 520), (520, 532, 533, 521), (521, 533, 534, 522), (522, 534, 535, 523), (523, 535, 536, 524), (524, 536, 537, 525), (525, 537, 538, 526), (526, 538, 539, 527), (527, 539, 528, 516), (528, 540, 541, 529), (529, 541, 542, 530), (530, 542, 543, 531), (531, 543, 544, 532), (532, 544, 545, 533), (533, 545, 546, 534), (534, 546, 547, 535), (535, 547, 548, 536), (536, 548, 549, 537), (537, 549, 550, 538), (538, 550, 551, 539), (539, 551, 540, 528), (540, 552, 553, 541), (541, 553, 554, 542), (542, 554, 555, 543), (543, 555, 556, 544), (544, 556, 557, 545), (545, 557, 558, 546), (546, 558, 559, 547), (547, 559, 560, 548), (548, 560, 561, 549), (549, 561, 562, 550), (550, 562, 563, 551), (551, 563, 552, 540), (552, 564, 565, 553), (553, 565, 566, 554), (554, 566, 567, 555), (555, 567, 568, 556), (556, 568, 569, 557), (557, 569, 570, 558), (558, 570, 571, 559), (559, 571, 572, 560), (560, 572, 573, 561), (561, 573, 574, 562), (562, 574, 575, 563), (563, 575, 564, 552), (564, 0, 1, 565), (565, 1, 2, 566), (566, 2, 3, 567), (567, 3, 4, 568), (568, 4, 5, 569), (569, 5, 6, 570), (570, 6, 7, 571), (571, 7, 8, 572), (572, 8, 9, 573), (573, 9, 10, 574), (574, 10, 11, 575), (575, 11, 0, 564)])
me_torus.materials.append(mat_material_009)
me_torus.use_remesh_preserve_volume = False
me_torus.use_remesh_preserve_attributes = False
me_torus.use_mirror_vertex_groups = False
me_torus.update()
me_cylinder_001 = bpy.data.meshes.new('Cylinder.001')
me_cylinder_001.from_pydata([(0.1986, 1.0, -1.0), (-1.546, 1.0, 0.9923), (0.3937, 0.9808, -1.0), (-1.236, 0.9808, 1.0), (0.5813, 0.9239, -1.0), (-0.965, 0.9239, 1.0), (0.7542, 0.8315, -1.0), (-0.662, 0.8315, 1.0), (0.9057, 0.7071, -1.0), (-0.4045, 0.7071, 1.0), (1.03, 0.5556, -1.0), (-0.2101, 0.5556, 1.0), (1.122, 0.3827, -1.0), (-0.05802, 0.3827, 1.0), (1.179, 0.1951, -1.0), (0.1968, 0.1951, 0.9291), (1.199, 7.55e-08, -1.0), (0.2528, 7.55e-08, 0.9291), (1.179, -0.1951, -1.0), (0.2336, -0.1951, 0.9291), (1.122, -0.3827, -1.0), (-0.06519, -0.3827, 1.0), (1.03, -0.5556, -1.0), (-0.1987, -0.5556, 1.0), (0.9057, -0.7071, -1.0), (-0.4067, -0.7071, 1.0), (0.7542, -0.8315, -1.0), (-0.6487, -0.8315, 1.0), (0.5813, -0.9239, -1.0), (-0.9783, -0.9239, 1.0), (0.3937, -0.9808, -1.0), (-1.232, -0.9808, 1.0), (0.1986, -1.0, -1.0), (-1.546, -1.0, 0.9923), (0.003498, -0.9808, -1.0), (-1.917, -0.9808, 0.9815), (-0.1841, -0.9239, -1.0), (-2.32, -0.9239, 0.9993), (-0.357, -0.8315, -1.0), (-2.646, -0.8315, 1.009), (-0.5085, -0.7071, -1.0), (-3.042, -0.7071, 1.038), (-0.6329, -0.5556, -1.0), (-3.163, -0.5556, 1.026), (-0.7253, -0.3827, -1.0), (-3.252, -0.3827, 1.016), (-0.7822, -0.1951, -1.0), (-3.307, -0.1951, 1.01), (-0.8014, 9.656e-07, -1.0), (-3.326, 1.046e-06, 1.008), (-0.7822, 0.1951, -1.0), (-3.307, 0.1951, 1.01), (-0.7253, 0.3827, -1.0), (-3.252, 0.3827, 1.016), (-0.6329, 0.5556, -1.0), (-3.163, 0.5556, 1.026), (-0.5085, 0.7071, -1.0), (-3.042, 0.7071, 1.038), (-0.357, 0.8315, -1.0), (-2.635, 0.8315, 1.009), (-0.1841, 0.9239, -1.0), (-2.32, 0.9239, 0.9993), (0.0035, 0.9808, -1.0), (-1.899, 0.9808, 0.9815), (0.1986, 1.0, -3.726), (0.3937, 0.9808, -3.726), (0.5813, 0.9239, -3.726), (0.7542, 0.8315, -3.726), (0.9057, 0.7071, -3.726), (1.03, 0.5556, -3.726), (1.122, 0.3827, -3.694), (1.179, 0.1951, -3.694), (1.199, 7.55e-08, -3.694), (1.267, -0.1519, -3.693), (1.205, -0.3563, -3.693), (1.105, -0.5447, -3.693), (0.9691, -0.7098, -3.726), (0.804, -0.8453, -3.726), (0.6156, -0.946, -3.726), (0.4112, -1.008, -3.726), (0.1986, -1.029, -3.726), (-0.01399, -1.008, -3.726), (-0.5759, -0.946, -3.726), (-0.7642, -0.8453, -3.726), (-0.9294, -0.7098, -3.717), (-1.198, -0.5447, -3.644), (-1.395, -0.3563, -3.619), (-1.457, -0.1519, -3.619), (-1.388, 9.656e-07, -3.624), (-1.369, 0.1951, -3.629), (-1.312, 0.3827, -3.642), (-0.9903, 0.5556, -3.711), (-0.866, 0.7071, -3.726), (-0.7144, 0.8315, -3.726), (-0.5416, 0.9239, -3.726), (0.0035, 0.9808, -3.726), (-4.309, 1.0, 3.004), (-4.117, 0.9808, 3.019), (-3.933, 0.9239, 3.033), (-3.762, 0.8315, 3.046), (-3.613, 0.7071, 3.057), (-3.491, 0.5556, 3.066), (-3.4, 0.3827, 3.073), (-3.344, 0.1951, 3.077), (-3.325, -7.866e-09, 3.079), (-3.344, -0.1951, 3.077), (-3.4, -0.3827, 3.073), (-3.491, -0.5556, 3.066), (-3.613, -0.7071, 3.057), (-3.762, -0.8315, 3.046), (-3.933, -0.9239, 3.033), (-4.117, -0.9808, 3.019), (-4.309, -1.0, 3.004), (-4.501, -0.9808, 2.99), (-4.686, -0.9239, 2.976), (-4.856, -0.8315, 2.963), (-5.005, -0.7071, 2.952), (-5.128, -0.5556, 2.943), (-5.219, -0.3827, 2.936), (-5.275, -0.1951, 2.932), (-5.294, 9.411e-07, 2.93), (-5.275, 0.1951, 2.932), (-5.219, 0.3827, 2.936), (-5.128, 0.5556, 2.943), (-5.005, 0.7071, 2.952), (-4.856, 0.8315, 2.963), (-4.686, 0.9239, 2.976), (-4.501, 0.9808, 2.99), (-4.894, -0.5556, 2.393), (-4.985, -0.3827, 2.386), (-4.452, 0.9239, 2.426), (-4.267, 0.9808, 2.44), (-3.091, 9.517e-09, 2.529), (-3.11, -0.1951, 2.527), (-4.267, -0.9808, 2.44), (-4.452, -0.9239, 2.426), (-4.985, 0.3827, 2.386), (-4.894, 0.5556, 2.393), (-3.379, 0.7071, 2.507), (-3.257, 0.5556, 2.516), (-3.528, -0.8315, 2.496), (-3.699, -0.9239, 2.483), (-5.041, -0.1951, 2.382), (-4.075, 1.0, 2.454), (-3.883, 0.9808, 2.469), (-3.166, -0.3827, 2.523), (-4.622, -0.8315, 2.413), (-4.771, 0.7071, 2.402), (-3.166, 0.3827, 2.523), (-3.883, -0.9808, 2.469), (-5.06, 9.585e-07, 2.38), (-3.699, 0.9239, 2.483), (-3.257, -0.5556, 2.516), (-4.771, -0.7071, 2.402), (-4.622, 0.8315, 2.413), (-3.11, 0.1951, 2.527), (-4.075, -1.0, 2.454), (-5.041, 0.1951, 2.382), (-3.528, 0.8315, 2.496), (-3.379, -0.7071, 2.507), (-4.305, -0.3827, 1.708), (-3.652, 0.9808, 1.844), (-2.598, -0.1951, 2.064), (-3.82, -0.9239, 1.809), (-4.222, 0.5556, 1.725), (-2.732, 0.5556, 2.036), (-3.134, -0.9239, 1.952), (-4.356, -0.1951, 1.697), (-3.302, 0.9808, 1.917), (-2.649, -0.3827, 2.053), (-3.975, -0.8315, 1.776), (-4.111, 0.7071, 1.748), (-2.649, 0.3827, 2.053), (-3.302, -0.9808, 1.917), (-4.373, 1.08e-06, 1.693), (-3.134, 0.9239, 1.952), (-2.732, -0.5556, 2.036), (-4.111, -0.7071, 1.748), (-3.975, 0.8315, 1.776), (-2.598, 0.1951, 2.064), (-3.477, -1.0, 1.88), (-4.356, 0.1951, 1.697), (-2.979, 0.8315, 1.984), (-2.843, -0.7071, 2.012), (-4.222, -0.5556, 1.725), (-3.82, 0.9239, 1.809), (-2.581, 3e-08, 2.067), (-3.652, -0.9808, 1.844), (-4.305, 0.3827, 1.708), (-2.843, 0.7071, 2.012), (-2.979, -0.8315, 1.984), (-3.477, 1.0, 1.88), (-3.835, -0.3827, 1.28), (-3.128, 0.9808, 1.355), (-2.121, -0.1951, 1.476), (-3.31, -0.9239, 1.336), (-3.745, 0.5556, 1.289), (-2.265, 0.5556, 1.461), (-2.701, -0.9239, 1.415), (-3.89, -0.1951, 1.274), (-2.883, 0.9808, 1.395), (-2.176, -0.3827, 1.47), (-3.478, -0.8315, 1.318), (-3.625, 0.7071, 1.302), (-2.176, 0.3827, 1.47), (-2.883, -0.9808, 1.395), (-3.909, 1.032e-06, 1.272), (-2.701, 0.9239, 1.415), (-2.265, -0.5556, 1.461), (-3.625, -0.7071, 1.302), (-3.478, 0.8315, 1.318), (-2.121, 0.1951, 1.476), (-3.072, -1.0, 1.375), (-3.89, 0.1951, 1.274), (-2.533, 0.8315, 1.432), (-2.386, -0.7071, 1.448), (-3.745, -0.5556, 1.289), (-3.31, 0.9239, 1.336), (-2.102, 5.848e-08, 1.478), (-3.128, -0.9808, 1.355), (-3.835, 0.3827, 1.28), (-2.386, 0.7071, 1.448), (-2.533, -0.8315, 1.432), (-3.072, 1.0, 1.375), (0.1986, 1.0, 0.4369), (0.3937, 0.9808, 0.4369), (0.5813, 0.9239, 0.4369), (0.7542, 0.8315, 0.4369), (0.9057, 0.7071, 0.4369), (1.03, 0.5556, 0.4369), (1.122, 0.3827, 0.4369), (1.179, 0.1951, 0.4369), (1.199, 7.55e-08, 0.4369), (1.179, -0.1951, 0.4369), (1.122, -0.3827, 0.4369), (1.03, -0.5556, 0.4369), (0.9057, -0.7071, 0.4369), (0.7542, -0.8315, 0.4369), (0.5813, -0.9239, 0.4369), (0.3937, -0.9808, 0.4369), (0.1986, -1.0, 0.4369), (0.003498, -0.9808, 0.4369), (-0.1841, -0.9239, 0.4369), (-0.357, -0.8315, 0.4369), (-0.6968, -0.7071, 0.3856), (-0.8212, -0.5556, 0.3856), (-0.9136, -0.3827, 0.3856), (-0.9705, -0.1951, 0.3856), (-0.9897, 9.656e-07, 0.3856), (-0.9705, 0.1951, 0.3856), (-0.9136, 0.3827, 0.3856), (-0.8212, 0.5556, 0.3856), (-0.6968, 0.7071, 0.3856), (-0.357, 0.8315, 0.4369), (-0.1841, 0.9239, 0.4369), (0.0035, 0.9808, 0.4369), (0.3937, 0.9808, 0.4369), (0.5813, 0.9239, 0.4369), (0.7542, 0.8315, 0.4369), (0.9057, 0.7071, 0.4369), (1.03, 0.5556, 0.4369), (1.122, 0.3827, 0.4369), (1.179, 0.1951, 0.4369), (1.199, 7.55e-08, 0.4369), (1.179, -0.1951, 0.4369), (1.122, -0.3827, 0.4369), (1.03, -0.5556, 0.4369), (0.9057, -0.7071, 0.4369), (0.7542, -0.8315, 0.4369), (0.5813, -0.9239, 0.4369), (0.3937, -0.9808, 0.4369), (0.1986, -1.0, 0.4369), (0.003498, -0.9808, 0.4369), (-0.1841, -0.9239, 0.4369), (-0.357, -0.8315, 0.4369), (-0.6968, -0.7071, 0.3856), (-0.8212, -0.5556, 0.3856), (-0.9136, -0.3827, 0.3856), (-0.9705, -0.1951, 0.3856), (-0.9897, 9.656e-07, 0.3856), (-0.9705, 0.1951, 0.3856), (-0.9136, 0.3827, 0.3856), (-0.8212, 0.5556, 0.3856), (-0.6968, 0.7071, 0.3856), (-0.357, 0.8315, 0.4369), (-0.1841, 0.9239, 0.4369), (0.0035, 0.9808, 0.4369), (0.1986, 1.0, 0.4369), (-4.689, 1.0, 3.943), (-4.495, 0.9808, 3.934), (-4.308, 0.9239, 3.926), (-4.136, 0.8315, 3.919), (-3.986, 0.7071, 3.912), (-3.862, 0.5556, 3.907), (-3.77, 0.3827, 3.903), (-3.713, 0.1951, 3.9), (-3.694, 4.395e-08, 3.899), (-3.713, -0.1951, 3.9), (-3.77, -0.3827, 3.903), (-3.862, -0.5556, 3.907), (-3.986, -0.7071, 3.912), (-4.136, -0.8315, 3.919), (-4.308, -0.9239, 3.926), (-4.495, -0.9808, 3.934), (-4.689, -1.0, 3.943), (-4.883, -0.9808, 3.951), (-5.07, -0.9239, 3.959), (-5.242, -0.8315, 3.967), (-5.392, -0.7071, 3.973), (-5.516, -0.5556, 3.979), (-5.608, -0.3827, 3.983), (-5.665, -0.1951, 3.985), (-5.684, 9.045e-07, 3.986), (-5.665, 0.1951, 3.985), (-5.608, 0.3827, 3.983), (-5.516, 0.5556, 3.979), (-5.392, 0.7071, 3.973), (-5.242, 0.8315, 3.967), (-5.07, 0.9239, 3.959), (-4.883, 0.9808, 3.951), (-0.7345, 1.0, 0.7339), (-0.3497, 0.9808, 0.738), (-0.0146, 0.9239, 0.738), (0.1642, 0.8315, 0.738), (0.3511, 0.7071, 0.738), (0.5208, 0.5556, 0.738), (0.6368, 0.3827, 0.738), (0.6953, 0.1951, 0.7356), (0.7145, 7.55e-08, 0.7356), (0.6953, -0.1951, 0.7356), (0.6387, -0.3827, 0.738), (0.5227, -0.5556, 0.738), (0.357, -0.7071, 0.738), (0.1642, -0.8315, 0.738), (-0.0146, -0.9239, 0.738), (-0.355, -0.9808, 0.738), (-0.7345, -1.0, 0.7339), (-1.098, -0.9808, 0.7281), (-1.512, -0.9239, 0.7377), (-1.742, -0.8315, 0.7431), (-2.025, -0.7071, 0.7586), (-2.147, -0.5556, 0.7517), (-2.238, -0.3827, 0.7466), (-2.294, -0.1951, 0.7435), (-2.313, 1.008e-06, 0.7424), (-2.294, 0.1951, 0.7435), (-2.238, 0.3827, 0.7466), (-2.147, 0.5556, 0.7517), (-2.025, 0.7071, 0.7586), (-1.737, 0.8315, 0.7431), (-1.512, 0.9239, 0.7377), (-1.098, 0.9808, 0.7281), (-3.513, -0.3827, 1.155), (-2.565, 0.9808, 1.179), (-0.863, -0.1951, 1.249), (-2.95, -0.9239, 1.177), (-3.423, 0.5556, 1.165), (-1.032, 0.5556, 1.243), (-1.55, -0.9239, 1.219), (-3.568, -0.1951, 1.149), (-1.865, 0.9808, 1.209), (-0.9187, -0.3827, 1.248), (-3.17, -0.8315, 1.172), (-3.303, 0.7071, 1.178), (-0.9203, 0.3827, 1.248), (-1.87, -0.9808, 1.209), (-3.587, 1.038e-06, 1.147), (-1.55, 0.9239, 1.219), (-1.03, -0.5556, 1.243), (-3.303, -0.7071, 1.178), (-3.165, 0.8315, 1.172), (-0.863, 0.1951, 1.249), (-2.224, -1.0, 1.194), (-3.568, 0.1951, 1.149), (-1.375, 0.8315, 1.228), (-1.189, -0.7071, 1.236), (-3.423, -0.5556, 1.165), (-2.95, 0.9239, 1.177), (-0.8441, 6.652e-08, 1.25), (-2.565, -0.9808, 1.179), (-3.513, 0.3827, 1.155), (-1.194, 0.7071, 1.236), (-1.375, -0.8315, 1.228), (-2.224, 1.0, 1.194), (-4.765, 1.0, 4.443), (-4.571, 0.9808, 4.434), (-4.384, 0.9239, 4.426), (-4.212, 0.8315, 4.419), (-4.062, 0.7071, 4.412), (-3.938, 0.5556, 4.407), (-3.846, 0.3827, 4.403), (-3.789, 0.1951, 4.4), (-3.77, 3.767e-08, 4.4), (-3.789, -0.1951, 4.4), (-3.846, -0.3827, 4.403), (-3.938, -0.5556, 4.407), (-4.062, -0.7071, 4.412), (-4.212, -0.8315, 4.419), (-4.384, -0.9239, 4.426), (-4.571, -0.9808, 4.434), (-4.765, -1.0, 4.443), (-4.959, -0.9808, 4.451), (-5.146, -0.9239, 4.459), (-5.318, -0.8315, 4.467), (-5.468, -0.7071, 4.473), (-5.592, -0.5556, 4.479), (-5.684, -0.3827, 4.483), (-5.741, -0.1951, 4.485), (-5.76, 8.982e-07, 4.486), (-5.741, 0.1951, 4.485), (-5.684, 0.3827, 4.483), (-5.592, 0.5556, 4.479), (-5.468, 0.7071, 4.473), (-5.318, 0.8315, 4.467), (-5.146, 0.9239, 4.459), (-4.959, 0.9808, 4.451), (0.1213, 0.9808, 0.5178), (0.3826, 0.9239, 0.5178), (0.5585, 0.8315, 0.5178), (0.7277, 0.7071, 0.5178), (0.8747, 0.5556, 0.5178), (0.9789, 0.3827, 0.5178), (1.037, 0.1951, 0.5166), (1.056, 7.55e-08, 0.5166), (1.037, -0.1951, 0.5166), (0.9799, -0.3827, 0.5178), (0.8757, -0.5556, 0.5178), (0.7307, -0.7071, 0.5178), (0.5585, -0.8315, 0.5178), (0.3826, -0.9239, 0.5178), (0.1187, -0.9808, 0.5178), (-0.1687, -1.0, 0.5157), (-0.4477, -0.9808, 0.5128), (-0.7819, -0.9239, 0.5036), (-0.9835, -0.8315, 0.5063), (-1.2, -0.7071, 0.5141), (-1.324, -0.5556, 0.5107), (-1.415, -0.3827, 0.5081), (-1.472, -0.1951, 0.5065), (-1.491, 9.87e-07, 0.506), (-1.472, 0.1951, 0.5065), (-1.415, 0.3827, 0.5081), (-1.324, 0.5556, 0.5107), (-1.2, 0.7071, 0.5141), (-0.9806, 0.8315, 0.5063), (-0.7819, 0.9239, 0.5036), (-0.4477, 0.9808, 0.5128), (-0.1687, 1.0, 0.5157), (0.2429, 0.9808, 0.4816), (0.4713, 0.9239, 0.4816), (0.6459, 0.8315, 0.4816), (0.8072, 0.7071, 0.4816), (0.9441, 0.5556, 0.4816), (1.043, 0.3827, 0.4816), (1.1, 0.1951, 0.481), (1.12, 7.55e-08, 0.481), (1.1, -0.1951, 0.481), (1.044, -0.3827, 0.4816), (0.9446, -0.5556, 0.4816), (0.8088, -0.7071, 0.4816), (0.6459, -0.8315, 0.4816), (0.4713, -0.9239, 0.4816), (0.2415, -0.9808, 0.4816), (-0.004646, -1.0, 0.4805), (-0.2462, -0.9808, 0.4789), (-0.5149, -0.9239, 0.4738), (-0.7037, -0.8315, 0.4753), (-0.9755, -0.7071, 0.4567), (-1.099, -0.5556, 0.4548), (-1.191, -0.3827, 0.4534), (-1.248, -0.1951, 0.4525), (-1.267, 9.775e-07, 0.4522), (-1.248, 0.1951, 0.4525), (-1.191, 0.3827, 0.4534), (-1.099, 0.5556, 0.4548), (-0.9755, 0.7071, 0.4567), (-0.702, 0.8315, 0.4753), (-0.5149, 0.9239, 0.4738), (-0.2462, 0.9808, 0.4789), (-0.004645, 1.0, 0.4805), (1.223, -0.1735, -2.347), (1.199, 7.55e-08, -2.347), (-0.2012, -0.9349, -2.347), (-0.005244, -0.9944, -2.347), (-0.6329, 0.5556, -2.347), (-0.8728, 0.3827, -2.347), (1.03, 0.5556, -2.347), (0.9057, 0.7071, -2.347), (0.5984, -0.9349, -2.347), (0.7791, -0.8384, -2.347), (-0.9737, -0.1735, -2.347), (-0.9142, -0.3695, -2.347), (0.3937, 0.9808, -2.347), (0.1986, 1.0, -2.347), (0.0035, 0.9808, -2.347), (1.164, -0.3695, -2.347), (-0.3819, -0.8384, -2.347), (-0.5085, 0.7071, -2.347), (1.122, 0.3827, -2.347), (0.4024, -0.9944, -2.347), (-0.9489, 9.656e-07, -2.347), (0.5813, 0.9239, -2.347), (1.067, -0.5501, -2.347), (-0.5402, -0.7085, -2.347), (-0.357, 0.8315, -2.347), (1.179, 0.1951, -2.347), (0.1986, -1.014, -2.347), (-0.9297, 0.1951, -2.347), (0.7542, 0.8315, -2.347), (0.9374, -0.7085, -2.347), (-0.8177, -0.5501, -2.347), (-0.1841, 0.9239, -2.347), (1.245, -0.1627, -3.02), (-0.5673, -0.9405, -3.02), (-0.9903, 0.5556, -3.02), (1.03, 0.5556, -3.02), (0.607, -0.9405, -3.02), (-1.348, -0.1627, -3.02), (0.3937, 0.9808, -3.02), (1.185, -0.3629, -3.02), (-0.7518, -0.8419, -3.02), (-0.866, 0.7071, -3.02), (1.122, 0.3827, -3.02), (0.4068, -1.001, -3.02), (-1.301, 9.656e-07, -3.02), (0.5813, 0.9239, -3.02), (1.086, -0.5474, -3.02), (-0.9135, -0.7091, -3.02), (-0.7144, 0.8315, -3.02), (1.179, 0.1951, -3.02), (0.1986, -1.022, -3.02), (-1.282, 0.1951, -3.02), (0.7542, 0.8315, -3.02), (0.9532, -0.7091, -3.02), (-1.189, -0.5474, -3.02), (-0.5416, 0.9239, -3.02), (1.199, 7.55e-08, -3.02), (-0.009615, -1.001, -3.02), (-1.225, 0.3827, -3.02), (0.9057, 0.7071, -3.02), (0.7915, -0.8419, -3.02), (-1.287, -0.3629, -3.02), (0.1986, 1.0, -3.02), (0.0035, 0.9808, -3.02), (-0.582, -0.6175, -1.0), (-3.113, -0.6175, 1.031), (-1.088, -0.6122, -3.677), (-5.078, -0.6175, 2.947), (-4.844, -0.6175, 2.396), (-4.177, -0.6175, 1.734), (-3.696, -0.6175, 1.295), (-0.7703, -0.6175, 0.3856), (-0.7703, -0.6175, 0.3856), (-5.466, -0.6175, 3.976), (-2.097, -0.6175, 0.7545), (-3.374, -0.6175, 1.17), (-5.542, -0.6175, 4.477), (-1.273, -0.6175, 0.5121), (-1.049, -0.6175, 0.4556), (-0.617, -0.6149, -2.347), (-0.992, -0.6135, -3.02), (1.199, 7.55e-08, -1.897), (-0.002324, -0.9899, -1.897), (-0.7253, 0.3827, -1.897), (0.9057, 0.7071, -1.897), (0.7707, -0.8361, -1.897), (-0.7529, -0.3739, -1.897), (0.1986, 1.0, -1.897), (0.0035, 0.9808, -1.897), (1.209, -0.1807, -1.897), (-0.1955, -0.9313, -1.897), (-0.6329, 0.5556, -1.897), (1.03, 0.5556, -1.897), (0.5927, -0.9313, -1.897), (-0.8115, -0.1807, -1.897), (0.3937, 0.9808, -1.897), (1.15, -0.3739, -1.897), (-0.3736, -0.8361, -1.897), (-0.5085, 0.7071, -1.897), (1.122, 0.3827, -1.897), (0.3995, -0.9899, -1.897), (-0.8014, 9.656e-07, -1.897), (0.5813, 0.9239, -1.897), (1.055, -0.5519, -1.897), (-0.5296, -0.708, -1.897), (-0.357, 0.8315, -1.897), (1.179, 0.1951, -1.897), (0.1986, -1.01, -1.897), (-0.7822, 0.1951, -1.897), (0.7542, 0.8315, -1.897), (0.9268, -0.708, -1.897), (-0.6577, -0.5519, -1.897), (-0.1841, 0.9239, -1.897), (-0.6053, -0.6158, -1.897), (1.199, 7.55e-08, -2.68), (-0.007479, -0.9979, -2.68), (-0.9808, 0.3827, -2.68), (0.9057, 0.7071, -2.68), (0.7854, -0.8402, -2.68), (-1.033, -0.3661, -2.68), (0.1986, 1.0, -2.68), (0.0035, 0.9808, -2.68), (1.235, -0.168, -2.68), (-0.3884, -0.9378, -2.68), (-0.8156, 0.5556, -2.68), (1.03, 0.5556, -2.68), (0.6028, -0.9378, -2.68), (-1.093, -0.168, -2.68), (0.3937, 0.9808, -2.68), (1.174, -0.3661, -2.68), (-0.571, -0.8402, -2.68), (-0.6913, 0.7071, -2.68), (1.122, 0.3827, -2.68), (0.4047, -0.9979, -2.68), (-1.057, 9.656e-07, -2.68), (0.5813, 0.9239, -2.68), (1.077, -0.5487, -2.68), (-0.7311, -0.7088, -2.68), (-0.5397, 0.8315, -2.68), (1.179, 0.1951, -2.68), (0.1986, -1.018, -2.68), (-1.038, 0.1951, -2.68), (0.7542, 0.8315, -2.68), (0.9455, -0.7088, -2.68), (-0.9352, -0.5487, -2.68), (-0.3668, 0.9239, -2.68), (-0.8087, -0.6142, -2.68)], [], [(320, 1, 3, 321), (321, 3, 5, 322), (322, 5, 7, 323), (323, 7, 9, 324), (324, 9, 11, 325), (325, 11, 13, 326), (326, 13, 15, 327), (327, 15, 17, 328), (328, 17, 19, 329), (329, 19, 21, 330), (330, 21, 23, 331), (331, 23, 25, 332), (332, 25, 27, 333), (333, 27, 29, 334), (334, 29, 31, 335), (335, 31, 33, 336), (336, 33, 35, 337), (337, 35, 37, 338), (338, 37, 39, 339), (339, 39, 41, 340), (554, 545, 43, 341), (341, 43, 45, 342), (342, 45, 47, 343), (343, 47, 49, 344), (344, 49, 51, 345), (345, 51, 53, 346), (346, 53, 55, 347), (347, 55, 57, 348), (348, 57, 59, 349), (349, 59, 61, 350), (129, 128, 117, 118), (350, 61, 63, 351), (351, 63, 1, 320), (536, 512, 73, 72), (64, 65, 66, 67, 68, 69, 70, 71, 72, 73, 74, 75, 76, 77, 78, 79, 80, 81, 82, 83, 84, 546, 85, 86, 87, 88, 89, 90, 91, 92, 93, 94, 95), (537, 513, 82, 81), (538, 514, 91, 90), (539, 515, 69, 68), (540, 516, 78, 77), (541, 517, 87, 86), (542, 518, 65, 64), (543, 542, 64, 95), (512, 519, 74, 73), (513, 520, 83, 82), (514, 521, 92, 91), (515, 522, 70, 69), (516, 523, 79, 78), (517, 524, 88, 87), (518, 525, 66, 65), (519, 526, 75, 74), (520, 527, 84, 83), (521, 528, 93, 92), (522, 529, 71, 70), (523, 530, 80, 79), (524, 531, 89, 88), (525, 532, 67, 66), (526, 533, 76, 75), (560, 534, 85, 546), (528, 535, 94, 93), (529, 536, 72, 71), (530, 537, 81, 80), (531, 538, 90, 89), (532, 539, 68, 67), (533, 540, 77, 76), (534, 541, 86, 85), (535, 543, 95, 94), (123, 122, 314, 315), (131, 130, 126, 127), (133, 132, 104, 105), (135, 134, 113, 114), (137, 136, 122, 123), (139, 138, 100, 101), (141, 140, 109, 110), (142, 129, 118, 119), (144, 143, 96, 97), (143, 131, 127, 96), (145, 133, 105, 106), (146, 135, 114, 115), (147, 137, 123, 124), (148, 139, 101, 102), (149, 141, 110, 111), (150, 142, 119, 120), (151, 144, 97, 98), (152, 145, 106, 107), (153, 146, 115, 116), (154, 147, 124, 125), (155, 148, 102, 103), (156, 149, 111, 112), (157, 150, 120, 121), (158, 151, 98, 99), (159, 152, 107, 108), (548, 153, 116, 547), (130, 154, 125, 126), (132, 155, 103, 104), (134, 156, 112, 113), (136, 157, 121, 122), (138, 158, 99, 100), (140, 159, 108, 109), (190, 183, 159, 140), (189, 182, 158, 138), (188, 181, 157, 136), (187, 180, 156, 134), (186, 179, 155, 132), (185, 178, 154, 130), (549, 177, 153, 548), (183, 176, 152, 159), (182, 175, 151, 158), (181, 174, 150, 157), (180, 173, 149, 156), (179, 172, 148, 155), (178, 171, 147, 154), (177, 170, 146, 153), (176, 169, 145, 152), (175, 168, 144, 151), (174, 167, 142, 150), (173, 166, 141, 149), (172, 165, 139, 148), (171, 164, 137, 147), (170, 163, 135, 146), (169, 162, 133, 145), (191, 161, 131, 143), (168, 191, 143, 144), (167, 160, 129, 142), (166, 190, 140, 141), (165, 189, 138, 139), (164, 188, 136, 137), (163, 187, 134, 135), (162, 186, 132, 133), (161, 185, 130, 131), (160, 184, 128, 129), (192, 216, 184, 160), (193, 217, 185, 161), (194, 218, 186, 162), (195, 219, 187, 163), (196, 220, 188, 164), (197, 221, 189, 165), (198, 222, 190, 166), (199, 192, 160, 167), (200, 223, 191, 168), (223, 193, 161, 191), (201, 194, 162, 169), (202, 195, 163, 170), (203, 196, 164, 171), (204, 197, 165, 172), (205, 198, 166, 173), (206, 199, 167, 174), (207, 200, 168, 175), (208, 201, 169, 176), (209, 202, 170, 177), (210, 203, 171, 178), (211, 204, 172, 179), (212, 205, 173, 180), (213, 206, 174, 181), (214, 207, 175, 182), (215, 208, 176, 183), (550, 209, 177, 549), (217, 210, 178, 185), (218, 211, 179, 186), (219, 212, 180, 187), (220, 213, 181, 188), (221, 214, 182, 189), (222, 215, 183, 190), (382, 375, 215, 222), (381, 374, 214, 221), (380, 373, 213, 220), (379, 372, 212, 219), (378, 371, 211, 218), (377, 370, 210, 217), (555, 369, 209, 550), (375, 368, 208, 215), (374, 367, 207, 214), (373, 366, 206, 213), (372, 365, 205, 212), (371, 364, 204, 211), (370, 363, 203, 210), (369, 362, 202, 209), (368, 361, 201, 208), (367, 360, 200, 207), (366, 359, 199, 206), (365, 358, 198, 205), (364, 357, 197, 204), (363, 356, 196, 203), (362, 355, 195, 202), (361, 354, 194, 201), (383, 353, 193, 223), (360, 383, 223, 200), (359, 352, 192, 199), (358, 382, 222, 198), (357, 381, 221, 197), (356, 380, 220, 196), (355, 379, 219, 195), (354, 378, 218, 194), (353, 377, 217, 193), (352, 376, 216, 192), (286, 255, 224, 287), (285, 254, 255, 286), (284, 253, 254, 285), (283, 252, 253, 284), (282, 251, 252, 283), (281, 250, 251, 282), (280, 249, 250, 281), (279, 248, 249, 280), (278, 247, 248, 279), (277, 246, 247, 278), (276, 245, 246, 277), (552, 551, 245, 276), (274, 243, 244, 275), (273, 242, 243, 274), (272, 241, 242, 273), (271, 240, 241, 272), (270, 239, 240, 271), (269, 238, 239, 270), (268, 237, 238, 269), (267, 236, 237, 268), (266, 235, 236, 267), (265, 234, 235, 266), (264, 233, 234, 265), (263, 232, 233, 264), (262, 231, 232, 263), (261, 230, 231, 262), (260, 229, 230, 261), (259, 228, 229, 260), (258, 227, 228, 259), (257, 226, 227, 258), (256, 225, 226, 257), (287, 224, 225, 256), (0, 287, 256, 2), (2, 256, 257, 4), (4, 257, 258, 6), (6, 258, 259, 8), (8, 259, 260, 10), (10, 260, 261, 12), (12, 261, 262, 14), (14, 262, 263, 16), (16, 263, 264, 18), (18, 264, 265, 20), (20, 265, 266, 22), (22, 266, 267, 24), (24, 267, 268, 26), (26, 268, 269, 28), (28, 269, 270, 30), (30, 270, 271, 32), (32, 271, 272, 34), (34, 272, 273, 36), (36, 273, 274, 38), (38, 274, 275, 40), (544, 552, 276, 42), (42, 276, 277, 44), (44, 277, 278, 46), (46, 278, 279, 48), (48, 279, 280, 50), (50, 280, 281, 52), (52, 281, 282, 54), (54, 282, 283, 56), (56, 283, 284, 58), (58, 284, 285, 60), (60, 285, 286, 62), (62, 286, 287, 0), (298, 297, 393, 394), (110, 109, 301, 302), (97, 96, 288, 289), (124, 123, 315, 316), (111, 110, 302, 303), (98, 97, 289, 290), (125, 124, 316, 317), (112, 111, 303, 304), (99, 98, 290, 291), (126, 125, 317, 318), (113, 112, 304, 305), (100, 99, 291, 292), (127, 126, 318, 319), (114, 113, 305, 306), (101, 100, 292, 293), (96, 127, 319, 288), (115, 114, 306, 307), (102, 101, 293, 294), (116, 115, 307, 308), (103, 102, 294, 295), (547, 116, 308, 553), (104, 103, 295, 296), (118, 117, 309, 310), (105, 104, 296, 297), (119, 118, 310, 311), (106, 105, 297, 298), (120, 119, 311, 312), (107, 106, 298, 299), (121, 120, 312, 313), (108, 107, 299, 300), (122, 121, 313, 314), (109, 108, 300, 301), (446, 351, 320, 447), (445, 350, 351, 446), (444, 349, 350, 445), (443, 348, 349, 444), (442, 347, 348, 443), (441, 346, 347, 442), (440, 345, 346, 441), (439, 344, 345, 440), (438, 343, 344, 439), (437, 342, 343, 438), (436, 341, 342, 437), (557, 554, 341, 436), (434, 339, 340, 435), (433, 338, 339, 434), (432, 337, 338, 433), (431, 336, 337, 432), (430, 335, 336, 431), (429, 334, 335, 430), (428, 333, 334, 429), (427, 332, 333, 428), (426, 331, 332, 427), (425, 330, 331, 426), (424, 329, 330, 425), (423, 328, 329, 424), (422, 327, 328, 423), (421, 326, 327, 422), (420, 325, 326, 421), (419, 324, 325, 420), (418, 323, 324, 419), (417, 322, 323, 418), (416, 321, 322, 417), (447, 320, 321, 416), (45, 43, 376, 352), (63, 61, 377, 353), (19, 17, 378, 354), (37, 35, 379, 355), (55, 53, 380, 356), (11, 9, 381, 357), (29, 27, 382, 358), (47, 45, 352, 359), (3, 1, 383, 360), (1, 63, 353, 383), (21, 19, 354, 361), (39, 37, 355, 362), (57, 55, 356, 363), (13, 11, 357, 364), (31, 29, 358, 365), (49, 47, 359, 366), (5, 3, 360, 367), (23, 21, 361, 368), (41, 39, 362, 369), (59, 57, 363, 370), (15, 13, 364, 371), (33, 31, 365, 372), (51, 49, 366, 373), (7, 5, 367, 374), (25, 23, 368, 375), (545, 41, 369, 555), (61, 59, 370, 377), (17, 15, 371, 378), (35, 33, 372, 379), (53, 51, 373, 380), (9, 7, 374, 381), (27, 25, 375, 382), (385, 384, 415, 414, 413, 412, 411, 410, 409, 408, 407, 406, 405, 556, 404, 403, 402, 401, 400, 399, 398, 397, 396, 395, 394, 393, 392, 391, 390, 389, 388, 387, 386), (312, 311, 407, 408), (299, 298, 394, 395), (313, 312, 408, 409), (300, 299, 395, 396), (314, 313, 409, 410), (301, 300, 396, 397), (315, 314, 410, 411), (302, 301, 397, 398), (289, 288, 384, 385), (316, 315, 411, 412), (303, 302, 398, 399), (290, 289, 385, 386), (317, 316, 412, 413), (304, 303, 399, 400), (291, 290, 386, 387), (318, 317, 413, 414), (305, 304, 400, 401), (292, 291, 387, 388), (319, 318, 414, 415), (306, 305, 401, 402), (293, 292, 388, 389), (288, 319, 415, 384), (307, 306, 402, 403), (294, 293, 389, 390), (308, 307, 403, 404), (295, 294, 390, 391), (553, 308, 404, 556), (296, 295, 391, 392), (310, 309, 405, 406), (297, 296, 392, 393), (311, 310, 406, 407), (479, 447, 416, 448), (448, 416, 417, 449), (449, 417, 418, 450), (450, 418, 419, 451), (451, 419, 420, 452), (452, 420, 421, 453), (453, 421, 422, 454), (454, 422, 423, 455), (455, 423, 424, 456), (456, 424, 425, 457), (457, 425, 426, 458), (458, 426, 427, 459), (459, 427, 428, 460), (460, 428, 429, 461), (461, 429, 430, 462), (462, 430, 431, 463), (463, 431, 432, 464), (464, 432, 433, 465), (465, 433, 434, 466), (466, 434, 435, 467), (558, 557, 436, 468), (468, 436, 437, 469), (469, 437, 438, 470), (470, 438, 439, 471), (471, 439, 440, 472), (472, 440, 441, 473), (473, 441, 442, 474), (474, 442, 443, 475), (475, 443, 444, 476), (476, 444, 445, 477), (477, 445, 446, 478), (478, 446, 447, 479), (255, 478, 479, 224), (254, 477, 478, 255), (253, 476, 477, 254), (252, 475, 476, 253), (251, 474, 475, 252), (250, 473, 474, 251), (249, 472, 473, 250), (248, 471, 472, 249), (247, 470, 471, 248), (246, 469, 470, 247), (245, 468, 469, 246), (551, 558, 468, 245), (243, 466, 467, 244), (242, 465, 466, 243), (241, 464, 465, 242), (240, 463, 464, 241), (239, 462, 463, 240), (238, 461, 462, 239), (237, 460, 461, 238), (236, 459, 460, 237), (235, 458, 459, 236), (234, 457, 458, 235), (233, 456, 457, 234), (232, 455, 456, 233), (231, 454, 455, 232), (230, 453, 454, 231), (229, 452, 453, 230), (228, 451, 452, 229), (227, 450, 451, 228), (226, 449, 450, 227), (225, 448, 449, 226), (224, 479, 448, 225), (592, 568, 494, 511), (591, 566, 491, 510), (590, 565, 489, 509), (589, 564, 487, 508), (588, 563, 485, 507), (587, 562, 483, 506), (586, 561, 481, 505), (585, 592, 511, 504), (593, 591, 510, 559), (583, 590, 509, 502), (582, 589, 508, 501), (581, 588, 507, 500), (580, 587, 506, 499), (579, 586, 505, 498), (578, 585, 504, 497), (577, 584, 503, 496), (576, 583, 502, 495), (575, 582, 501, 492), (574, 581, 500, 490), (573, 580, 499, 488), (572, 579, 498, 486), (571, 578, 497, 484), (570, 577, 496, 482), (569, 576, 495, 480), (568, 567, 493, 494), (567, 575, 492, 493), (566, 574, 490, 491), (565, 573, 488, 489), (564, 572, 486, 487), (563, 571, 484, 485), (562, 570, 482, 483), (561, 569, 480, 481), (625, 601, 543, 535), (624, 599, 541, 534), (623, 598, 540, 533), (622, 597, 539, 532), (621, 596, 538, 531), (620, 595, 537, 530), (619, 594, 536, 529), (618, 625, 535, 528), (626, 624, 534, 560), (616, 623, 533, 526), (615, 622, 532, 525), (614, 621, 531, 524), (613, 620, 530, 523), (612, 619, 529, 522), (611, 618, 528, 521), (610, 617, 527, 520), (609, 616, 526, 519), (608, 615, 525, 518), (607, 614, 524, 517), (606, 613, 523, 516), (605, 612, 522, 515), (604, 611, 521, 514), (603, 610, 520, 513), (602, 609, 519, 512), (601, 600, 542, 543), (600, 608, 518, 542), (599, 607, 517, 541), (598, 606, 516, 540), (597, 605, 515, 539), (596, 604, 514, 538), (595, 603, 513, 537), (594, 602, 512, 536), (617, 626, 560, 527), (584, 593, 559, 503), (244, 467, 558, 551), (467, 435, 557, 558), (309, 553, 556, 405), (43, 545, 555, 376), (435, 340, 554, 557), (117, 547, 553, 309), (40, 275, 552, 544), (275, 244, 551, 552), (376, 555, 550, 216), (216, 550, 549, 184), (184, 549, 548, 128), (128, 548, 547, 117), (527, 560, 546, 84), (340, 41, 545, 554), (40, 544, 593, 584), (16, 18, 569, 561), (34, 36, 570, 562), (52, 54, 571, 563), (8, 10, 572, 564), (26, 28, 573, 565), (44, 46, 574, 566), (0, 2, 575, 567), (62, 0, 567, 568), (18, 20, 576, 569), (36, 38, 577, 570), (54, 56, 578, 571), (10, 12, 579, 572), (28, 30, 580, 573), (46, 48, 581, 574), (2, 4, 582, 575), (20, 22, 583, 576), (38, 40, 584, 577), (56, 58, 585, 578), (12, 14, 586, 579), (30, 32, 587, 580), (48, 50, 588, 581), (4, 6, 589, 582), (22, 24, 590, 583), (544, 42, 591, 593), (58, 60, 592, 585), (14, 16, 561, 586), (32, 34, 562, 587), (50, 52, 563, 588), (6, 8, 564, 589), (24, 26, 565, 590), (42, 44, 566, 591), (60, 62, 568, 592), (503, 559, 626, 617), (481, 480, 602, 594), (483, 482, 603, 595), (485, 484, 604, 596), (487, 486, 605, 597), (489, 488, 606, 598), (491, 490, 607, 599), (493, 492, 608, 600), (494, 493, 600, 601), (480, 495, 609, 602), (482, 496, 610, 603), (484, 497, 611, 604), (486, 498, 612, 605), (488, 499, 613, 606), (490, 500, 614, 607), (492, 501, 615, 608), (495, 502, 616, 609), (496, 503, 617, 610), (497, 504, 618, 611), (498, 505, 619, 612), (499, 506, 620, 613), (500, 507, 621, 614), (501, 508, 622, 615), (502, 509, 623, 616), (559, 510, 624, 626), (504, 511, 625, 618), (505, 481, 594, 619), (506, 483, 595, 620), (507, 485, 596, 621), (508, 487, 597, 622), (509, 489, 598, 623), (510, 491, 599, 624), (511, 494, 601, 625)])
me_cylinder_001.materials.append(mat_material_008)
me_cylinder_001.use_remesh_preserve_volume = False
me_cylinder_001.use_remesh_preserve_attributes = False
me_cylinder_001.use_mirror_vertex_groups = False
me_cylinder_001.update()

# ---- objects
ob_torus = bpy.data.objects.new('Torus', me_torus)
ob_cylinder = bpy.data.objects.new('Cylinder', me_cylinder_001)
ob_lamp = bpy.data.objects.new('Lamp', light_lamp)
ob_camera = bpy.data.objects.new('Camera', cam_camera)

# ---- transforms, parenting, visibility, modifiers, constraints
ob_torus.location = (-2.076, 3.877, 3.395)
ob_torus.rotation_euler = (0.01052, -0.1222, -0.1639)
ob_torus.scale = (0.4424, 0.3776, 1.396)
ob_torus.lineart.crease_threshold = 0.0
ob_cylinder.location = (-0.177, 3.88, -0.2131)
ob_cylinder.scale = (0.4212, 0.3547, 1.0)
ob_cylinder.lineart.crease_threshold = 0.0
ob_lamp.location = (1.301, 1.005, 5.904)
ob_lamp.rotation_euler = (0.6503, 0.05522, 1.866)
ob_lamp.lock_rotations_4d = False
ob_lamp.empty_display_type = 'ARROWS'
ob_lamp.color = (0.0, 0.0, 0.0, 0.0)
ob_lamp.lineart.crease_threshold = 0.0
ob_camera.location = (4.706, -6.508, 5.344)
ob_camera.rotation_euler = (1.109, 0.0, 0.8149)
ob_camera.lock_rotations_4d = False
ob_camera.empty_display_type = 'ARROWS'
ob_camera.color = (0.0, 0.0, 0.0, 0.0)
ob_camera.display_type = 'WIRE'
ob_camera.lineart.crease_threshold = 0.0

# ---- collection membership
col_collection_1.objects.link(ob_torus)
col_collection_1.objects.link(ob_cylinder)
col_collection_1.objects.link(ob_lamp)
col_collection_1.objects.link(ob_camera)

# ---- scene / render settings (as saved in the file)
scene.camera = ob_camera
scene.frame_start = 1; scene.frame_end = 250; scene.frame_set(1)
scene.render.engine = 'CYCLES'
scene.render.resolution_percentage = 50
scene.render.dither_intensity = 0.0
scene.cycles.use_denoising = False
scene.cycles.samples = 128
scene.cycles.sampling_pattern = 'TABULATED_SOBOL'
scene.cycles.use_adaptive_sampling = False
scene.cycles.use_light_tree = False
scene.cycles.blur_glossy = 0.0
scene.cycles.sample_clamp_indirect = 0.0
scene.view_settings.view_transform = 'Standard'
bpy.context.view_layer.update()
